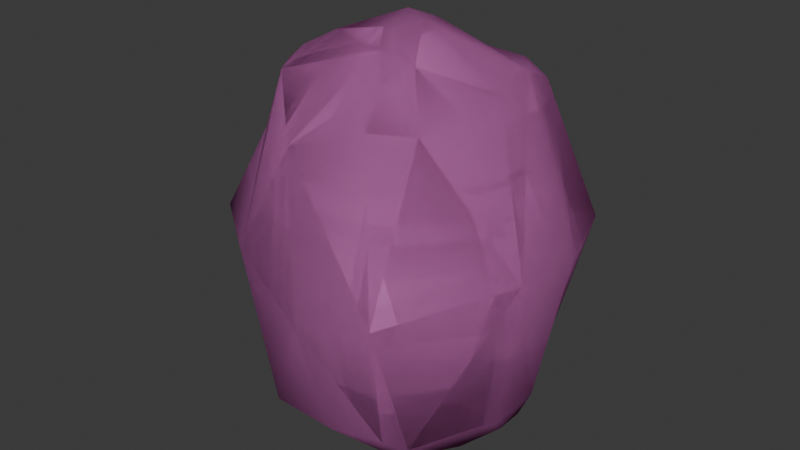 # Source: boulder_f.blend  (saved by Blender 4.2.66; exported with 4.5.12 LTS)
import bpy
from mathutils import Matrix  # noqa: F401  (used for matrix-valued properties, if any)

bpy.ops.wm.read_factory_settings(use_empty=True)
scene = bpy.context.scene
scene.name = 'Scene'

# ---- collections
col_collection = bpy.data.collections.new('Collection'); scene.collection.children.link(col_collection)

# ---- materials (node trees are filled in below, after node groups)
mat_boulder_a = bpy.data.materials.new('boulder_A')
mat_boulder_a.diffuse_color = (0.6082, 0.1889, 0.5016, 1.0)

# ---- material node trees

# ---- world
world_world = bpy.data.worlds.new('World'); scene.world = world_world
world_world.use_nodes = True; world_world.node_tree.nodes.clear()
_N = world_world.node_tree.nodes; _L = world_world.node_tree.links
n0 = _N.new('ShaderNodeOutputWorld'); n0.name = 'World Output'; n0.location = (300, 300)
n1 = _N.new('ShaderNodeBackground'); n1.name = 'Background'; n1.location = (10, 300)
n1.inputs[0].default_value = (0.05088, 0.05088, 0.05088, 1.0)
_L.new(n1.outputs[0], n0.inputs[0])
n0.is_active_output = True
world_world.color = (0.05088, 0.05088, 0.05088)
world_world.sun_shadow_jitter_overblur = 0.0

# ---- meshes
me_boulder_f = bpy.data.meshes.new('boulder_f')
me_boulder_f.from_pydata([(8.241, -12.26, -105.7), (4.224, 4.793, -103.8), (31.85, 26.98, 41.72), (43.52, 22.71, 38.16), (64.68, 25.92, -8.563), (-75.47, -0.2657, -29.81), (-72.79, 14.33, -29.4), (44.02, -0.3314, -94.96), (36.19, -10.66, -100.7), (71.33, 1.986, -11.81), (16.29, 47.9, -74.23), (52.92, 1.868, -84.75), (27.55, 2.515, -103.2), (20.8, 19.26, 45.52), (44.13, 10.33, 43.73), (24.81, 39.69, 30.39), (-41.84, 8.686, -92.09), (-27.92, 26.11, -94.08), (-32.0, 10.35, -97.56), (-7.403, -7.269, -104.7), (-46.94, 37.44, -71.12), (-40.56, 20.91, -87.71), (-57.53, 33.24, -56.46), (-56.31, 12.12, -74.95), (26.0, 59.24, -44.05), (-59.27, -7.8, -78.9), (11.15, 16.94, -98.52), (-20.19, 40.09, -86.57), (-12.89, 63.51, -48.18), (-8.026, 49.03, -78.6), (-33.02, 36.1, -85.09), (-16.23, 13.31, -102.0), (-44.24, 55.86, -34.27), (-40.3, 50.97, -55.59), (-27.15, 60.8, -23.67), (-59.63, 33.64, 5.47), (-44.12, -4.535, 38.25), (-44.07, 14.0, 38.01), (-60.3, 41.57, -15.34), (-51.72, 16.77, 30.35), (-5.898, 59.52, -5.782), (11.82, 18.65, 43.25), (8.424, 6.8, 56.13), (-26.01, 19.73, 45.21), (61.12, -2.805, -69.22), (50.38, -5.454, -88.43), (20.58, -36.5, 46.36), (-3.69, -54.12, 25.14), (35.32, -40.36, -84.86), (23.33, -47.42, 34.52), (37.27, -38.43, 33.91), (25.38, -25.5, 50.32), (55.23, -17.21, -76.21), (4.961, -16.69, 57.22), (-36.77, 5.555, 43.18), (68.18, -23.78, -13.51), (45.48, -24.98, 37.77), (46.33, -9.019, 41.98), (-33.85, -50.55, -24.5), (-36.21, -23.81, 35.86), (-1.452, 3.525, 58.04), (37.88, -62.9, -23.97), (12.39, -28.35, 53.82), (11.88, -18.36, 57.24), (11.24, -4.318, 57.63), (-50.87, -5.391, 32.04), (33.2, -29.31, -94.28), (16.69, -26.59, -101.6), (26.55, -5.408, -105.0), (29.91, -48.1, -79.87), (-16.56, -52.45, -79.83), (22.51, -39.08, -92.78), (-49.34, -11.61, -91.7), (-38.11, -19.28, -99.27), (-72.63, -20.74, -29.35), (-40.45, -25.27, -94.72), (-69.83, -9.191, -56.74), (-68.0, 2.51, -61.67), (-27.49, -15.45, -104.0), (-35.19, -8.082, -100.8), (-29.02, -25.38, -101.0), (-1.405, -20.36, -104.7), (-14.51, -32.27, -100.4), (-70.38, -0.6535, -1.935), (4.658, -63.51, -34.8), (12.3, -55.47, -77.74)], [], [(19, 1, 0), (11, 7, 12), (12, 26, 10), (1, 68, 0), (68, 1, 12), (77, 6, 22), (14, 2, 13), (15, 3, 4), (9, 3, 14), (15, 4, 24), (5, 6, 77), (15, 2, 3), (7, 8, 12), (9, 11, 4), (3, 2, 14), (44, 11, 9), (68, 12, 8), (15, 13, 2), (4, 11, 24), (55, 44, 9), (5, 83, 6), (9, 14, 55), (10, 11, 12), (3, 9, 4), (12, 1, 26), (24, 11, 10), (41, 42, 13), (14, 13, 42), (15, 41, 13), (28, 27, 33), (16, 25, 23), (27, 30, 33), (18, 16, 21), (17, 18, 30), (1, 19, 31), (21, 20, 30), (21, 30, 18), (22, 23, 77), (10, 28, 24), (16, 18, 79), (72, 25, 16), (18, 17, 31), (25, 77, 23), (18, 31, 19), (22, 21, 23), (29, 28, 10), (23, 21, 16), (22, 33, 20), (16, 79, 72), (29, 26, 27), (31, 17, 27), (1, 27, 26), (21, 22, 20), (27, 28, 29), (18, 19, 79), (10, 26, 29), (30, 20, 33), (17, 30, 27), (27, 1, 31), (35, 6, 83), (22, 32, 33), (43, 37, 54), (38, 34, 32), (28, 33, 34), (35, 40, 34), (35, 83, 39), (38, 32, 22), (32, 34, 33), (35, 43, 40), (37, 36, 54), (43, 35, 37), (6, 38, 22), (83, 65, 39), (40, 28, 34), (35, 38, 6), (38, 35, 34), (37, 35, 39), (65, 36, 39), (37, 39, 36), (40, 24, 28), (40, 15, 24), (40, 41, 15), (40, 43, 41), (60, 42, 43), (43, 42, 41), (43, 54, 60), (52, 66, 45), (44, 45, 11), (84, 69, 61), (61, 48, 55), (53, 60, 54), (49, 46, 47), (46, 62, 47), (66, 52, 48), (45, 8, 7), (14, 42, 64), (49, 47, 61), (11, 45, 7), (55, 48, 52), (55, 50, 61), (53, 62, 63), (57, 14, 64), (57, 64, 51), (46, 49, 50), (46, 50, 51), (56, 51, 50), (51, 62, 46), (56, 57, 51), (58, 84, 47), (44, 52, 45), (54, 62, 53), (62, 54, 59), (61, 47, 84), (49, 61, 50), (56, 50, 55), (66, 8, 45), (56, 55, 57), (14, 57, 55), (58, 47, 59), (53, 63, 60), (61, 69, 48), (63, 62, 51), (51, 64, 63), (63, 64, 60), (55, 52, 44), (42, 60, 64), (59, 47, 62), (83, 58, 59), (54, 36, 59), (65, 59, 36), (83, 59, 65), (66, 67, 8), (67, 66, 71), (71, 82, 67), (0, 67, 81), (81, 67, 82), (0, 68, 67), (68, 8, 67), (85, 71, 69), (70, 82, 71), (71, 85, 70), (69, 71, 48), (66, 48, 71), (79, 73, 72), (80, 73, 78), (70, 74, 75), (76, 5, 77), (19, 78, 79), (76, 25, 75), (81, 78, 19), (70, 80, 82), (78, 82, 80), (0, 81, 19), (76, 75, 74), (70, 75, 80), (70, 58, 74), (79, 78, 73), (78, 81, 82), (25, 76, 77), (72, 73, 75), (72, 75, 25), (80, 75, 73), (5, 76, 74), (5, 74, 83), (83, 74, 58), (70, 84, 58), (70, 85, 84), (85, 69, 84)])
me_boulder_f.polygons.foreach_set('use_smooth', [True] * 168)
_k = set([(6, 22), (6, 83), (13, 14), (13, 41), (21, 22), (22, 33), (28, 33), (35, 83), (39, 83), (40, 41), (58, 83), (59, 83), (65, 83), (74, 83)])
me_boulder_f.attributes.new('sharp_edge', 'BOOLEAN', 'EDGE').data.foreach_set('value', [ (min(e.vertices), max(e.vertices)) in _k for e in me_boulder_f.edges])
_uv = me_boulder_f.uv_layers.new(name='UVMap_0')
_uv.uv.foreach_set('vector', [0.4525, 0.005406, 0.5829, 0.101, 0.61, -0.005073, 0.92, 0.215, 0.8691, 0.09634, 0.7588, 0.06143, 0.7588, 0.06143, 0.617, 0.1845, 0.6106, 0.3595, 0.5829, 0.101, 0.7678, 0.001368, 0.61, -0.005073, 0.7678, 0.001368, 0.5829, 0.101, 0.7588, 0.06143, 0.09291, 0.3841, 0.2031, 0.5026, 0.3068, 0.4069, 0.8523, 0.8683, 0.7079, 0.7471, 0.6721, 0.7982, 0.6519, 0.689, 0.755, 0.7106, 0.8044, 0.5601, 0.8962, 0.5571, 0.755, 0.7106, 0.8523, 0.8683, 0.6519, 0.689, 0.8044, 0.5601, 0.6271, 0.4622, 0.1323, 0.5155, 0.2031, 0.5026, 0.09291, 0.3841, 0.6519, 0.689, 0.7079, 0.7471, 0.755, 0.7106, 0.8691, 0.09634, 0.8485, -0.000611, 0.7588, 0.06143, 0.8962, 0.5571, 0.92, 0.215, 0.8044, 0.5601, 0.755, 0.7106, 0.7079, 0.7471, 0.8523, 0.8683, 0.9266, 0.3335, 0.92, 0.215, 0.8962, 0.5571, 0.7678, 0.001368, 0.7588, 0.06143, 0.8485, -0.000611, 0.6519, 0.689, 0.6721, 0.7982, 0.7079, 0.7471, 0.8044, 0.5601, 0.92, 0.215, 0.6271, 0.4622, 0.8244, 0.5398, 0.9266, 0.3335, 0.8962, 0.5571, 0.1323, 0.5155, 0.1612, 0.6137, 0.2031, 0.5026, 0.8962, 0.5571, 0.8523, 0.8683, 0.8244, 0.5398, 0.6106, 0.3595, 0.92, 0.215, 0.7588, 0.06143, 0.755, 0.7106, 0.8962, 0.5571, 0.8044, 0.5601, 0.7588, 0.06143, 0.5829, 0.101, 0.617, 0.1845, 0.6271, 0.4622, 0.92, 0.215, 0.6106, 0.3595, 0.6077, 0.7781, 0.6732, 0.9916, 0.6721, 0.7982, 0.8523, 0.8683, 0.6721, 0.7982, 0.6732, 0.9916, 0.6519, 0.689, 0.6077, 0.7781, 0.6721, 0.7982, 0.5142, 0.4527, 0.459, 0.289, 0.4063, 0.4252, 0.3005, 0.1792, 0.1297, 0.2731, 0.2457, 0.3034, 0.459, 0.289, 0.4021, 0.279, 0.4063, 0.4252, 0.3643, 0.1476, 0.3005, 0.1792, 0.3314, 0.2376, 0.4073, 0.2121, 0.3643, 0.1476, 0.4021, 0.279, 0.5829, 0.101, 0.4525, 0.005406, 0.4633, 0.1368, 0.3314, 0.2376, 0.358, 0.3368, 0.4021, 0.279, 0.3314, 0.2376, 0.4021, 0.279, 0.3643, 0.1476, 0.3068, 0.4069, 0.2457, 0.3034, 0.09291, 0.3841, 0.6106, 0.3595, 0.5142, 0.4527, 0.6271, 0.4622, 0.3005, 0.1792, 0.3643, 0.1476, 0.2928, 0.03623, 0.1815, 0.08759, 0.1297, 0.2731, 0.3005, 0.1792, 0.3643, 0.1476, 0.4073, 0.2121, 0.4633, 0.1368, 0.1297, 0.2731, 0.09291, 0.3841, 0.2457, 0.3034, 0.3643, 0.1476, 0.4633, 0.1368, 0.4525, 0.005406, 0.3068, 0.4069, 0.3314, 0.2376, 0.2457, 0.3034, 0.5208, 0.3303, 0.5142, 0.4527, 0.6106, 0.3595, 0.2457, 0.3034, 0.3314, 0.2376, 0.3005, 0.1792, 0.3068, 0.4069, 0.4063, 0.4252, 0.358, 0.3368, 0.3005, 0.1792, 0.2928, 0.03623, 0.1815, 0.08759, 0.5208, 0.3303, 0.617, 0.1845, 0.459, 0.289, 0.4633, 0.1368, 0.4073, 0.2121, 0.459, 0.289, 0.5829, 0.101, 0.459, 0.289, 0.617, 0.1845, 0.3314, 0.2376, 0.3068, 0.4069, 0.358, 0.3368, 0.459, 0.289, 0.5142, 0.4527, 0.5208, 0.3303, 0.3643, 0.1476, 0.4525, 0.005406, 0.2928, 0.03623, 0.6106, 0.3595, 0.617, 0.1845, 0.5208, 0.3303, 0.4021, 0.279, 0.358, 0.3368, 0.4063, 0.4252, 0.4073, 0.2121, 0.4021, 0.279, 0.459, 0.289, 0.459, 0.289, 0.5829, 0.101, 0.4633, 0.1368, 0.3129, 0.6197, 0.2031, 0.5026, 0.1612, 0.6137, 0.3068, 0.4069, 0.4005, 0.4878, 0.4063, 0.4252, 0.4258, 0.8096, 0.3309, 0.7788, 0.313, 0.8417, 0.3235, 0.5485, 0.4888, 0.5153, 0.4005, 0.4878, 0.5142, 0.4527, 0.4063, 0.4252, 0.4888, 0.5153, 0.3129, 0.6197, 0.5393, 0.5582, 0.4888, 0.5153, 0.3129, 0.6197, 0.1612, 0.6137, 0.3234, 0.7663, 0.3235, 0.5485, 0.4005, 0.4878, 0.3068, 0.4069, 0.4005, 0.4878, 0.4888, 0.5153, 0.4063, 0.4252, 0.3129, 0.6197, 0.4258, 0.8096, 0.5393, 0.5582, 0.3309, 0.7788, 0.2478, 0.8235, 0.313, 0.8417, 0.4258, 0.8096, 0.3129, 0.6197, 0.3309, 0.7788, 0.2031, 0.5026, 0.3235, 0.5485, 0.3068, 0.4069, 0.1612, 0.6137, 0.2254, 0.7968, 0.3234, 0.7663, 0.5393, 0.5582, 0.5142, 0.4527, 0.4888, 0.5153, 0.3129, 0.6197, 0.3235, 0.5485, 0.2031, 0.5026, 0.3235, 0.5485, 0.3129, 0.6197, 0.4888, 0.5153, 0.3309, 0.7788, 0.3129, 0.6197, 0.3234, 0.7663, 0.2254, 0.7968, 0.2478, 0.8235, 0.3234, 0.7663, 0.3309, 0.7788, 0.3234, 0.7663, 0.2478, 0.8235, 0.5393, 0.5582, 0.6271, 0.4622, 0.5142, 0.4527, 0.5393, 0.5582, 0.6519, 0.689, 0.6271, 0.4622, 0.5393, 0.5582, 0.6077, 0.7781, 0.6519, 0.689, 0.5393, 0.5582, 0.4258, 0.8096, 0.6077, 0.7781, 0.5552, 0.986, 0.6732, 0.9916, 0.4258, 0.8096, 0.4258, 0.8096, 0.6732, 0.9916, 0.6077, 0.7781, 0.4258, 0.8096, 0.313, 0.8417, 0.5552, 0.986, 0.8228, 0.3051, 0.6971, 0.1793, 0.8705, 0.1714, 0.9266, 0.3335, 0.8705, 0.1714, 0.92, 0.215, 0.5252, 0.4598, 0.6417, 0.2964, 0.6221, 0.5194, 0.6221, 0.5194, 0.6777, 0.2515, 0.8244, 0.5398, 0.6012, 0.9036, 0.5552, 0.986, 0.313, 0.8417, 0.6099, 0.743, 0.6345, 0.8182, 0.4814, 0.6423, 0.6345, 0.8182, 0.6359, 0.8681, 0.4814, 0.6423, 0.6971, 0.1793, 0.8228, 0.3051, 0.6777, 0.2515, 0.8705, 0.1714, 0.8485, -0.000611, 0.8691, 0.09634, 0.8523, 0.8683, 0.6732, 0.9916, 0.6445, 0.9444, 0.6099, 0.743, 0.4814, 0.6423, 0.6221, 0.5194, 0.92, 0.215, 0.8705, 0.1714, 0.8691, 0.09634, 0.8244, 0.5398, 0.6777, 0.2515, 0.8228, 0.3051, 0.8244, 0.5398, 0.671, 0.7461, 0.6221, 0.5194, 0.6012, 0.9036, 0.6359, 0.8681, 0.6349, 0.8958, 0.7249, 0.8683, 0.8523, 0.8683, 0.6445, 0.9444, 0.7249, 0.8683, 0.6445, 0.9444, 0.6704, 0.8475, 0.6345, 0.8182, 0.6099, 0.743, 0.671, 0.7461, 0.6345, 0.8182, 0.671, 0.7461, 0.6704, 0.8475, 0.7219, 0.7699, 0.6704, 0.8475, 0.671, 0.7461, 0.6704, 0.8475, 0.6359, 0.8681, 0.6345, 0.8182, 0.7219, 0.7699, 0.7249, 0.8683, 0.6704, 0.8475, 0.4025, 0.5132, 0.5252, 0.4598, 0.4814, 0.6423, 0.9266, 0.3335, 0.8228, 0.3051, 0.8705, 0.1714, 0.313, 0.8417, 0.6359, 0.8681, 0.6012, 0.9036, 0.6359, 0.8681, 0.313, 0.8417, 0.3587, 0.7169, 0.6221, 0.5194, 0.4814, 0.6423, 0.5252, 0.4598, 0.6099, 0.743, 0.6221, 0.5194, 0.671, 0.7461, 0.7219, 0.7699, 0.671, 0.7461, 0.8244, 0.5398, 0.6971, 0.1793, 0.8485, -0.000611, 0.8705, 0.1714, 0.7219, 0.7699, 0.8244, 0.5398, 0.7249, 0.8683, 0.8523, 0.8683, 0.7249, 0.8683, 0.8244, 0.5398, 0.4025, 0.5132, 0.4814, 0.6423, 0.3587, 0.7169, 0.6012, 0.9036, 0.6349, 0.8958, 0.5552, 0.986, 0.6221, 0.5194, 0.6417, 0.2964, 0.6777, 0.2515, 0.6349, 0.8958, 0.6359, 0.8681, 0.6704, 0.8475, 0.6704, 0.8475, 0.6445, 0.9444, 0.6349, 0.8958, 0.6349, 0.8958, 0.6445, 0.9444, 0.5552, 0.986, 0.8244, 0.5398, 0.8228, 0.3051, 0.9266, 0.3335, 0.6732, 0.9916, 0.5552, 0.986, 0.6445, 0.9444, 0.3587, 0.7169, 0.4814, 0.6423, 0.6359, 0.8681, 0.1612, 0.6137, 0.4025, 0.5132, 0.3587, 0.7169, 0.313, 0.8417, 0.2478, 0.8235, 0.3587, 0.7169, 0.2254, 0.7968, 0.3587, 0.7169, 0.2478, 0.8235, 0.1612, 0.6137, 0.3587, 0.7169, 0.2254, 0.7968, 0.6971, 0.1793, 0.6084, 0.1239, 0.8485, -0.000611, 0.6084, 0.1239, 0.6971, 0.1793, 0.6243, 0.2078, 0.6243, 0.2078, 0.4257, 0.1517, 0.6084, 0.1239, 0.61, -0.005073, 0.6084, 0.1239, 0.4959, 0.08201, 0.4959, 0.08201, 0.6084, 0.1239, 0.4257, 0.1517, 0.61, -0.005073, 0.7678, 0.001368, 0.6084, 0.1239, 0.7678, 0.001368, 0.8485, -0.000611, 0.6084, 0.1239, 0.5567, 0.3291, 0.6243, 0.2078, 0.6417, 0.2964, 0.4426, 0.3264, 0.4257, 0.1517, 0.6243, 0.2078, 0.6243, 0.2078, 0.5567, 0.3291, 0.4426, 0.3264, 0.6417, 0.2964, 0.6243, 0.2078, 0.6777, 0.2515, 0.6971, 0.1793, 0.6777, 0.2515, 0.6243, 0.2078, 0.2928, 0.03623, 0.2771, 0.1202, 0.1815, 0.08759, 0.3318, 0.1259, 0.2771, 0.1202, 0.3212, 0.08373, 0.4426, 0.3264, 0.2059, 0.5044, 0.2748, 0.1605, 0.1485, 0.4043, 0.1323, 0.5155, 0.09291, 0.3841, 0.4525, 0.005406, 0.3212, 0.08373, 0.2928, 0.03623, 0.1485, 0.4043, 0.1297, 0.2731, 0.2748, 0.1605, 0.4959, 0.08201, 0.3212, 0.08373, 0.4525, 0.005406, 0.4426, 0.3264, 0.3318, 0.1259, 0.4257, 0.1517, 0.3212, 0.08373, 0.4257, 0.1517, 0.3318, 0.1259, 0.61, -0.005073, 0.4959, 0.08201, 0.4525, 0.005406, 0.1485, 0.4043, 0.2748, 0.1605, 0.2059, 0.5044, 0.4426, 0.3264, 0.2748, 0.1605, 0.3318, 0.1259, 0.4426, 0.3264, 0.4025, 0.5132, 0.2059, 0.5044, 0.2928, 0.03623, 0.3212, 0.08373, 0.2771, 0.1202, 0.3212, 0.08373, 0.4959, 0.08201, 0.4257, 0.1517, 0.1297, 0.2731, 0.1485, 0.4043, 0.09291, 0.3841, 0.1815, 0.08759, 0.2771, 0.1202, 0.2748, 0.1605, 0.1815, 0.08759, 0.2748, 0.1605, 0.1297, 0.2731, 0.3318, 0.1259, 0.2748, 0.1605, 0.2771, 0.1202, 0.1323, 0.5155, 0.1485, 0.4043, 0.2059, 0.5044, 0.1323, 0.5155, 0.2059, 0.5044, 0.1612, 0.6137, 0.1612, 0.6137, 0.2059, 0.5044, 0.4025, 0.5132, 0.4426, 0.3264, 0.5252, 0.4598, 0.4025, 0.5132, 0.4426, 0.3264, 0.5567, 0.3291, 0.5252, 0.4598, 0.5567, 0.3291, 0.6417, 0.2964, 0.5252, 0.4598])
me_boulder_f.materials.append(mat_boulder_a)
me_boulder_f.update()
me_boulder_f_col = bpy.data.meshes.new('@boulder_f_col')
me_boulder_f_col.from_pydata([(8.241, -12.26, -105.7), (4.224, 4.793, -103.8), (31.85, 26.98, 41.72), (43.52, 22.71, 38.16), (64.68, 25.92, -8.563), (-75.47, -0.2657, -29.81), (-72.79, 14.33, -29.4), (44.02, -0.3314, -94.96), (36.19, -10.66, -100.7), (71.33, 1.986, -11.81), (16.29, 47.9, -74.23), (52.92, 1.868, -84.75), (27.55, 2.515, -103.2), (20.8, 19.26, 45.52), (44.13, 10.33, 43.73), (24.81, 39.69, 30.39), (-41.84, 8.686, -92.09), (-27.92, 26.11, -94.08), (-32.0, 10.35, -97.56), (-7.403, -7.269, -104.7), (-46.94, 37.44, -71.12), (-40.56, 20.91, -87.71), (-57.53, 33.24, -56.46), (-56.31, 12.12, -74.95), (26.0, 59.24, -44.05), (-59.27, -7.8, -78.9), (11.15, 16.94, -98.52), (-20.19, 40.09, -86.57), (-12.89, 63.51, -48.18), (-8.026, 49.03, -78.6), (-33.02, 36.1, -85.09), (-16.23, 13.31, -102.0), (-44.24, 55.86, -34.27), (-40.3, 50.97, -55.59), (-27.15, 60.8, -23.67), (-59.63, 33.64, 5.47), (-44.12, -4.535, 38.25), (-44.07, 14.0, 38.01), (-60.3, 41.57, -15.34), (-51.72, 16.77, 30.35), (-5.898, 59.52, -5.782), (11.82, 18.65, 43.25), (8.424, 6.8, 56.13), (-26.01, 19.73, 45.21), (61.12, -2.805, -69.22), (50.38, -5.454, -88.43), (20.58, -36.5, 46.36), (-3.69, -54.12, 25.14), (35.32, -40.36, -84.86), (23.33, -47.42, 34.52), (37.27, -38.43, 33.91), (25.38, -25.5, 50.32), (55.23, -17.21, -76.21), (4.961, -16.69, 57.22), (-36.77, 5.555, 43.18), (68.18, -23.78, -13.51), (45.48, -24.98, 37.77), (46.33, -9.019, 41.98), (-33.85, -50.55, -24.5), (-36.21, -23.81, 35.86), (-1.452, 3.525, 58.04), (37.88, -62.9, -23.97), (12.39, -28.35, 53.82), (11.88, -18.36, 57.24), (11.24, -4.318, 57.63), (-50.87, -5.391, 32.04), (33.2, -29.31, -94.28), (16.69, -26.59, -101.6), (26.55, -5.408, -105.0), (29.91, -48.1, -79.87), (-16.56, -52.45, -79.83), (22.51, -39.08, -92.78), (-49.34, -11.61, -91.7), (-38.11, -19.28, -99.27), (-72.63, -20.74, -29.35), (-40.45, -25.27, -94.72), (-69.83, -9.191, -56.74), (-68.0, 2.51, -61.67), (-27.49, -15.45, -104.0), (-35.19, -8.082, -100.8), (-29.02, -25.38, -101.0), (-1.405, -20.36, -104.7), (-14.51, -32.27, -100.4), (-70.38, -0.6535, -1.935), (4.658, -63.51, -34.8), (12.3, -55.47, -77.74)], [], [(19, 1, 0), (11, 7, 12), (12, 26, 10), (1, 68, 0), (68, 1, 12), (77, 6, 22), (14, 2, 13), (15, 3, 4), (9, 3, 14), (15, 4, 24), (5, 6, 77), (15, 2, 3), (7, 8, 12), (9, 11, 4), (3, 2, 14), (44, 11, 9), (68, 12, 8), (15, 13, 2), (4, 11, 24), (55, 44, 9), (5, 83, 6), (9, 14, 55), (10, 11, 12), (3, 9, 4), (12, 1, 26), (24, 11, 10), (41, 42, 13), (14, 13, 42), (15, 41, 13), (28, 27, 33), (16, 25, 23), (27, 30, 33), (18, 16, 21), (17, 18, 30), (1, 19, 31), (21, 20, 30), (21, 30, 18), (22, 23, 77), (10, 28, 24), (16, 18, 79), (72, 25, 16), (18, 17, 31), (25, 77, 23), (18, 31, 19), (22, 21, 23), (29, 28, 10), (23, 21, 16), (22, 33, 20), (16, 79, 72), (29, 26, 27), (31, 17, 27), (1, 27, 26), (21, 22, 20), (27, 28, 29), (18, 19, 79), (10, 26, 29), (30, 20, 33), (17, 30, 27), (27, 1, 31), (35, 6, 83), (22, 32, 33), (43, 37, 54), (38, 34, 32), (28, 33, 34), (35, 40, 34), (35, 83, 39), (38, 32, 22), (32, 34, 33), (35, 43, 40), (37, 36, 54), (43, 35, 37), (6, 38, 22), (83, 65, 39), (40, 28, 34), (35, 38, 6), (38, 35, 34), (37, 35, 39), (65, 36, 39), (37, 39, 36), (40, 24, 28), (40, 15, 24), (40, 41, 15), (40, 43, 41), (60, 42, 43), (43, 42, 41), (43, 54, 60), (52, 66, 45), (44, 45, 11), (84, 69, 61), (61, 48, 55), (53, 60, 54), (49, 46, 47), (46, 62, 47), (66, 52, 48), (45, 8, 7), (14, 42, 64), (49, 47, 61), (11, 45, 7), (55, 48, 52), (55, 50, 61), (53, 62, 63), (57, 14, 64), (57, 64, 51), (46, 49, 50), (46, 50, 51), (56, 51, 50), (51, 62, 46), (56, 57, 51), (58, 84, 47), (44, 52, 45), (54, 62, 53), (62, 54, 59), (61, 47, 84), (49, 61, 50), (56, 50, 55), (66, 8, 45), (56, 55, 57), (14, 57, 55), (58, 47, 59), (53, 63, 60), (61, 69, 48), (63, 62, 51), (51, 64, 63), (63, 64, 60), (55, 52, 44), (42, 60, 64), (59, 47, 62), (83, 58, 59), (54, 36, 59), (65, 59, 36), (83, 59, 65), (66, 67, 8), (67, 66, 71), (71, 82, 67), (0, 67, 81), (81, 67, 82), (0, 68, 67), (68, 8, 67), (85, 71, 69), (70, 82, 71), (71, 85, 70), (69, 71, 48), (66, 48, 71), (79, 73, 72), (80, 73, 78), (70, 74, 75), (76, 5, 77), (19, 78, 79), (76, 25, 75), (81, 78, 19), (70, 80, 82), (78, 82, 80), (0, 81, 19), (76, 75, 74), (70, 75, 80), (70, 58, 74), (79, 78, 73), (78, 81, 82), (25, 76, 77), (72, 73, 75), (72, 75, 25), (80, 75, 73), (5, 76, 74), (5, 74, 83), (83, 74, 58), (70, 84, 58), (70, 85, 84), (85, 69, 84)])
me_boulder_f_col.polygons.foreach_set('use_smooth', [True] * 168)
_k = set([(6, 22), (6, 83), (13, 14), (13, 41), (21, 22), (22, 33), (28, 33), (35, 83), (39, 83), (40, 41), (58, 83), (59, 83), (65, 83), (74, 83)])
me_boulder_f_col.attributes.new('sharp_edge', 'BOOLEAN', 'EDGE').data.foreach_set('value', [ (min(e.vertices), max(e.vertices)) in _k for e in me_boulder_f_col.edges])
_uv = me_boulder_f_col.uv_layers.new(name='UVMap_0')
_uv.uv.foreach_set('vector', [0.4525, 0.005406, 0.5829, 0.101, 0.61, -0.005073, 0.92, 0.215, 0.8691, 0.09634, 0.7588, 0.06143, 0.7588, 0.06143, 0.617, 0.1845, 0.6106, 0.3595, 0.5829, 0.101, 0.7678, 0.001368, 0.61, -0.005073, 0.7678, 0.001368, 0.5829, 0.101, 0.7588, 0.06143, 0.09291, 0.3841, 0.2031, 0.5026, 0.3068, 0.4069, 0.8523, 0.8683, 0.7079, 0.7471, 0.6721, 0.7982, 0.6519, 0.689, 0.755, 0.7106, 0.8044, 0.5601, 0.8962, 0.5571, 0.755, 0.7106, 0.8523, 0.8683, 0.6519, 0.689, 0.8044, 0.5601, 0.6271, 0.4622, 0.1323, 0.5155, 0.2031, 0.5026, 0.09291, 0.3841, 0.6519, 0.689, 0.7079, 0.7471, 0.755, 0.7106, 0.8691, 0.09634, 0.8485, -0.000611, 0.7588, 0.06143, 0.8962, 0.5571, 0.92, 0.215, 0.8044, 0.5601, 0.755, 0.7106, 0.7079, 0.7471, 0.8523, 0.8683, 0.9266, 0.3335, 0.92, 0.215, 0.8962, 0.5571, 0.7678, 0.001368, 0.7588, 0.06143, 0.8485, -0.000611, 0.6519, 0.689, 0.6721, 0.7982, 0.7079, 0.7471, 0.8044, 0.5601, 0.92, 0.215, 0.6271, 0.4622, 0.8244, 0.5398, 0.9266, 0.3335, 0.8962, 0.5571, 0.1323, 0.5155, 0.1612, 0.6137, 0.2031, 0.5026, 0.8962, 0.5571, 0.8523, 0.8683, 0.8244, 0.5398, 0.6106, 0.3595, 0.92, 0.215, 0.7588, 0.06143, 0.755, 0.7106, 0.8962, 0.5571, 0.8044, 0.5601, 0.7588, 0.06143, 0.5829, 0.101, 0.617, 0.1845, 0.6271, 0.4622, 0.92, 0.215, 0.6106, 0.3595, 0.6077, 0.7781, 0.6732, 0.9916, 0.6721, 0.7982, 0.8523, 0.8683, 0.6721, 0.7982, 0.6732, 0.9916, 0.6519, 0.689, 0.6077, 0.7781, 0.6721, 0.7982, 0.5142, 0.4527, 0.459, 0.289, 0.4063, 0.4252, 0.3005, 0.1792, 0.1297, 0.2731, 0.2457, 0.3034, 0.459, 0.289, 0.4021, 0.279, 0.4063, 0.4252, 0.3643, 0.1476, 0.3005, 0.1792, 0.3314, 0.2376, 0.4073, 0.2121, 0.3643, 0.1476, 0.4021, 0.279, 0.5829, 0.101, 0.4525, 0.005406, 0.4633, 0.1368, 0.3314, 0.2376, 0.358, 0.3368, 0.4021, 0.279, 0.3314, 0.2376, 0.4021, 0.279, 0.3643, 0.1476, 0.3068, 0.4069, 0.2457, 0.3034, 0.09291, 0.3841, 0.6106, 0.3595, 0.5142, 0.4527, 0.6271, 0.4622, 0.3005, 0.1792, 0.3643, 0.1476, 0.2928, 0.03623, 0.1815, 0.08759, 0.1297, 0.2731, 0.3005, 0.1792, 0.3643, 0.1476, 0.4073, 0.2121, 0.4633, 0.1368, 0.1297, 0.2731, 0.09291, 0.3841, 0.2457, 0.3034, 0.3643, 0.1476, 0.4633, 0.1368, 0.4525, 0.005406, 0.3068, 0.4069, 0.3314, 0.2376, 0.2457, 0.3034, 0.5208, 0.3303, 0.5142, 0.4527, 0.6106, 0.3595, 0.2457, 0.3034, 0.3314, 0.2376, 0.3005, 0.1792, 0.3068, 0.4069, 0.4063, 0.4252, 0.358, 0.3368, 0.3005, 0.1792, 0.2928, 0.03623, 0.1815, 0.08759, 0.5208, 0.3303, 0.617, 0.1845, 0.459, 0.289, 0.4633, 0.1368, 0.4073, 0.2121, 0.459, 0.289, 0.5829, 0.101, 0.459, 0.289, 0.617, 0.1845, 0.3314, 0.2376, 0.3068, 0.4069, 0.358, 0.3368, 0.459, 0.289, 0.5142, 0.4527, 0.5208, 0.3303, 0.3643, 0.1476, 0.4525, 0.005406, 0.2928, 0.03623, 0.6106, 0.3595, 0.617, 0.1845, 0.5208, 0.3303, 0.4021, 0.279, 0.358, 0.3368, 0.4063, 0.4252, 0.4073, 0.2121, 0.4021, 0.279, 0.459, 0.289, 0.459, 0.289, 0.5829, 0.101, 0.4633, 0.1368, 0.3129, 0.6197, 0.2031, 0.5026, 0.1612, 0.6137, 0.3068, 0.4069, 0.4005, 0.4878, 0.4063, 0.4252, 0.4258, 0.8096, 0.3309, 0.7788, 0.313, 0.8417, 0.3235, 0.5485, 0.4888, 0.5153, 0.4005, 0.4878, 0.5142, 0.4527, 0.4063, 0.4252, 0.4888, 0.5153, 0.3129, 0.6197, 0.5393, 0.5582, 0.4888, 0.5153, 0.3129, 0.6197, 0.1612, 0.6137, 0.3234, 0.7663, 0.3235, 0.5485, 0.4005, 0.4878, 0.3068, 0.4069, 0.4005, 0.4878, 0.4888, 0.5153, 0.4063, 0.4252, 0.3129, 0.6197, 0.4258, 0.8096, 0.5393, 0.5582, 0.3309, 0.7788, 0.2478, 0.8235, 0.313, 0.8417, 0.4258, 0.8096, 0.3129, 0.6197, 0.3309, 0.7788, 0.2031, 0.5026, 0.3235, 0.5485, 0.3068, 0.4069, 0.1612, 0.6137, 0.2254, 0.7968, 0.3234, 0.7663, 0.5393, 0.5582, 0.5142, 0.4527, 0.4888, 0.5153, 0.3129, 0.6197, 0.3235, 0.5485, 0.2031, 0.5026, 0.3235, 0.5485, 0.3129, 0.6197, 0.4888, 0.5153, 0.3309, 0.7788, 0.3129, 0.6197, 0.3234, 0.7663, 0.2254, 0.7968, 0.2478, 0.8235, 0.3234, 0.7663, 0.3309, 0.7788, 0.3234, 0.7663, 0.2478, 0.8235, 0.5393, 0.5582, 0.6271, 0.4622, 0.5142, 0.4527, 0.5393, 0.5582, 0.6519, 0.689, 0.6271, 0.4622, 0.5393, 0.5582, 0.6077, 0.7781, 0.6519, 0.689, 0.5393, 0.5582, 0.4258, 0.8096, 0.6077, 0.7781, 0.5552, 0.986, 0.6732, 0.9916, 0.4258, 0.8096, 0.4258, 0.8096, 0.6732, 0.9916, 0.6077, 0.7781, 0.4258, 0.8096, 0.313, 0.8417, 0.5552, 0.986, 0.8228, 0.3051, 0.6971, 0.1793, 0.8705, 0.1714, 0.9266, 0.3335, 0.8705, 0.1714, 0.92, 0.215, 0.5252, 0.4598, 0.6417, 0.2964, 0.6221, 0.5194, 0.6221, 0.5194, 0.6777, 0.2515, 0.8244, 0.5398, 0.6012, 0.9036, 0.5552, 0.986, 0.313, 0.8417, 0.6099, 0.743, 0.6345, 0.8182, 0.4814, 0.6423, 0.6345, 0.8182, 0.6359, 0.8681, 0.4814, 0.6423, 0.6971, 0.1793, 0.8228, 0.3051, 0.6777, 0.2515, 0.8705, 0.1714, 0.8485, -0.000611, 0.8691, 0.09634, 0.8523, 0.8683, 0.6732, 0.9916, 0.6445, 0.9444, 0.6099, 0.743, 0.4814, 0.6423, 0.6221, 0.5194, 0.92, 0.215, 0.8705, 0.1714, 0.8691, 0.09634, 0.8244, 0.5398, 0.6777, 0.2515, 0.8228, 0.3051, 0.8244, 0.5398, 0.671, 0.7461, 0.6221, 0.5194, 0.6012, 0.9036, 0.6359, 0.8681, 0.6349, 0.8958, 0.7249, 0.8683, 0.8523, 0.8683, 0.6445, 0.9444, 0.7249, 0.8683, 0.6445, 0.9444, 0.6704, 0.8475, 0.6345, 0.8182, 0.6099, 0.743, 0.671, 0.7461, 0.6345, 0.8182, 0.671, 0.7461, 0.6704, 0.8475, 0.7219, 0.7699, 0.6704, 0.8475, 0.671, 0.7461, 0.6704, 0.8475, 0.6359, 0.8681, 0.6345, 0.8182, 0.7219, 0.7699, 0.7249, 0.8683, 0.6704, 0.8475, 0.4025, 0.5132, 0.5252, 0.4598, 0.4814, 0.6423, 0.9266, 0.3335, 0.8228, 0.3051, 0.8705, 0.1714, 0.313, 0.8417, 0.6359, 0.8681, 0.6012, 0.9036, 0.6359, 0.8681, 0.313, 0.8417, 0.3587, 0.7169, 0.6221, 0.5194, 0.4814, 0.6423, 0.5252, 0.4598, 0.6099, 0.743, 0.6221, 0.5194, 0.671, 0.7461, 0.7219, 0.7699, 0.671, 0.7461, 0.8244, 0.5398, 0.6971, 0.1793, 0.8485, -0.000611, 0.8705, 0.1714, 0.7219, 0.7699, 0.8244, 0.5398, 0.7249, 0.8683, 0.8523, 0.8683, 0.7249, 0.8683, 0.8244, 0.5398, 0.4025, 0.5132, 0.4814, 0.6423, 0.3587, 0.7169, 0.6012, 0.9036, 0.6349, 0.8958, 0.5552, 0.986, 0.6221, 0.5194, 0.6417, 0.2964, 0.6777, 0.2515, 0.6349, 0.8958, 0.6359, 0.8681, 0.6704, 0.8475, 0.6704, 0.8475, 0.6445, 0.9444, 0.6349, 0.8958, 0.6349, 0.8958, 0.6445, 0.9444, 0.5552, 0.986, 0.8244, 0.5398, 0.8228, 0.3051, 0.9266, 0.3335, 0.6732, 0.9916, 0.5552, 0.986, 0.6445, 0.9444, 0.3587, 0.7169, 0.4814, 0.6423, 0.6359, 0.8681, 0.1612, 0.6137, 0.4025, 0.5132, 0.3587, 0.7169, 0.313, 0.8417, 0.2478, 0.8235, 0.3587, 0.7169, 0.2254, 0.7968, 0.3587, 0.7169, 0.2478, 0.8235, 0.1612, 0.6137, 0.3587, 0.7169, 0.2254, 0.7968, 0.6971, 0.1793, 0.6084, 0.1239, 0.8485, -0.000611, 0.6084, 0.1239, 0.6971, 0.1793, 0.6243, 0.2078, 0.6243, 0.2078, 0.4257, 0.1517, 0.6084, 0.1239, 0.61, -0.005073, 0.6084, 0.1239, 0.4959, 0.08201, 0.4959, 0.08201, 0.6084, 0.1239, 0.4257, 0.1517, 0.61, -0.005073, 0.7678, 0.001368, 0.6084, 0.1239, 0.7678, 0.001368, 0.8485, -0.000611, 0.6084, 0.1239, 0.5567, 0.3291, 0.6243, 0.2078, 0.6417, 0.2964, 0.4426, 0.3264, 0.4257, 0.1517, 0.6243, 0.2078, 0.6243, 0.2078, 0.5567, 0.3291, 0.4426, 0.3264, 0.6417, 0.2964, 0.6243, 0.2078, 0.6777, 0.2515, 0.6971, 0.1793, 0.6777, 0.2515, 0.6243, 0.2078, 0.2928, 0.03623, 0.2771, 0.1202, 0.1815, 0.08759, 0.3318, 0.1259, 0.2771, 0.1202, 0.3212, 0.08373, 0.4426, 0.3264, 0.2059, 0.5044, 0.2748, 0.1605, 0.1485, 0.4043, 0.1323, 0.5155, 0.09291, 0.3841, 0.4525, 0.005406, 0.3212, 0.08373, 0.2928, 0.03623, 0.1485, 0.4043, 0.1297, 0.2731, 0.2748, 0.1605, 0.4959, 0.08201, 0.3212, 0.08373, 0.4525, 0.005406, 0.4426, 0.3264, 0.3318, 0.1259, 0.4257, 0.1517, 0.3212, 0.08373, 0.4257, 0.1517, 0.3318, 0.1259, 0.61, -0.005073, 0.4959, 0.08201, 0.4525, 0.005406, 0.1485, 0.4043, 0.2748, 0.1605, 0.2059, 0.5044, 0.4426, 0.3264, 0.2748, 0.1605, 0.3318, 0.1259, 0.4426, 0.3264, 0.4025, 0.5132, 0.2059, 0.5044, 0.2928, 0.03623, 0.3212, 0.08373, 0.2771, 0.1202, 0.3212, 0.08373, 0.4959, 0.08201, 0.4257, 0.1517, 0.1297, 0.2731, 0.1485, 0.4043, 0.09291, 0.3841, 0.1815, 0.08759, 0.2771, 0.1202, 0.2748, 0.1605, 0.1815, 0.08759, 0.2748, 0.1605, 0.1297, 0.2731, 0.3318, 0.1259, 0.2748, 0.1605, 0.2771, 0.1202, 0.1323, 0.5155, 0.1485, 0.4043, 0.2059, 0.5044, 0.1323, 0.5155, 0.2059, 0.5044, 0.1612, 0.6137, 0.1612, 0.6137, 0.2059, 0.5044, 0.4025, 0.5132, 0.4426, 0.3264, 0.5252, 0.4598, 0.4025, 0.5132, 0.4426, 0.3264, 0.5567, 0.3291, 0.5252, 0.4598, 0.5567, 0.3291, 0.6417, 0.2964, 0.5252, 0.4598])
me_boulder_f_col.materials.append(mat_boulder_a)
me_boulder_f_col.update()
arm_armature = bpy.data.armatures.new('Armature')  # bones are not reproduced

# ---- objects
ob_armature = bpy.data.objects.new('Armature', arm_armature)
ob_boulder_f = bpy.data.objects.new('boulder_f', me_boulder_f)
ob_boulder_f_col = bpy.data.objects.new('@boulder_f_col', me_boulder_f_col)

# ---- transforms, parenting, visibility, modifiers, constraints
ob_armature.location = (0.0, 0.0, 0.0)
ob_boulder_f.parent = ob_armature
ob_boulder_f.location = (0.0, 0.0, 0.0)
_vg = ob_boulder_f.vertex_groups.new(name='frame_boulder_f')
_vg.add([0, 1, 2, 3, 4, 5, 6, 7, 8, 9, 10, 11, 12, 13, 14, 15, 16, 17, 18, 19, 20, 21, 22, 23, 24, 25, 26, 27, 28, 29, 30, 31, 32, 33, 34, 35, 36, 37, 38, 39, 40, 41, 42, 43, 44, 45, 46, 47, 48, 49, 50, 51, 52, 53, 54, 55, 56, 57, 58, 59, 60, 61, 62, 63, 64, 65, 66, 67, 68, 69, 70, 71, 72, 73, 74, 75, 76, 77, 78, 79, 80, 81, 82, 83, 84, 85], 1.0, 'REPLACE')
_m = ob_boulder_f.modifiers.new('Armature', 'ARMATURE')
_m.object = ob_armature
ob_boulder_f_col.parent = ob_armature
ob_boulder_f_col.location = (0.0, 0.0, 0.0)
_vg = ob_boulder_f_col.vertex_groups.new(name='frame_boulder_f')
_vg.add([0, 1, 2, 3, 4, 5, 6, 7, 8, 9, 10, 11, 12, 13, 14, 15, 16, 17, 18, 19, 20, 21, 22, 23, 24, 25, 26, 27, 28, 29, 30, 31, 32, 33, 34, 35, 36, 37, 38, 39, 40, 41, 42, 43, 44, 45, 46, 47, 48, 49, 50, 51, 52, 53, 54, 55, 56, 57, 58, 59, 60, 61, 62, 63, 64, 65, 66, 67, 68, 69, 70, 71, 72, 73, 74, 75, 76, 77, 78, 79, 80, 81, 82, 83, 84, 85], 1.0, 'REPLACE')
_m = ob_boulder_f_col.modifiers.new('Armature', 'ARMATURE')
_m.object = ob_armature

# ---- collection membership
col_collection.objects.link(ob_armature)
col_collection.objects.link(ob_boulder_f)
col_collection.objects.link(ob_boulder_f_col)

# ---- scene / render settings (as saved in the file)
scene.frame_start = 1; scene.frame_end = 250; scene.frame_set(1)
scene.render.engine = 'BLENDER_EEVEE_NEXT'
bpy.context.view_layer.update()

# ---- added for rendering (the .blend has no active camera and no usable light): camera, sun
cam_auto = bpy.data.cameras.new('AutoCamera')
cam_auto.lens = 50.0
cam_auto.sensor_width = 36.0
cam_auto.clip_end = 4123.34
ob_auto_camera = bpy.data.objects.new('AutoCamera', cam_auto)
scene.collection.objects.link(ob_auto_camera)
ob_auto_camera.location = (232.878, -281.939, 164.145)
ob_auto_camera.rotation_euler = (1.09748, -7.21219e-08, 0.694738)
scene.camera = ob_auto_camera
light_auto_sun = bpy.data.lights.new('AutoSun', 'SUN')
light_auto_sun.energy = 3.0
light_auto_sun.angle = 0.0523599
ob_auto_sun = bpy.data.objects.new('AutoSun', light_auto_sun)
scene.collection.objects.link(ob_auto_sun)
ob_auto_sun.rotation_euler = (0.872665, 0.174533, 0.523599)
bpy.context.view_layer.update()
